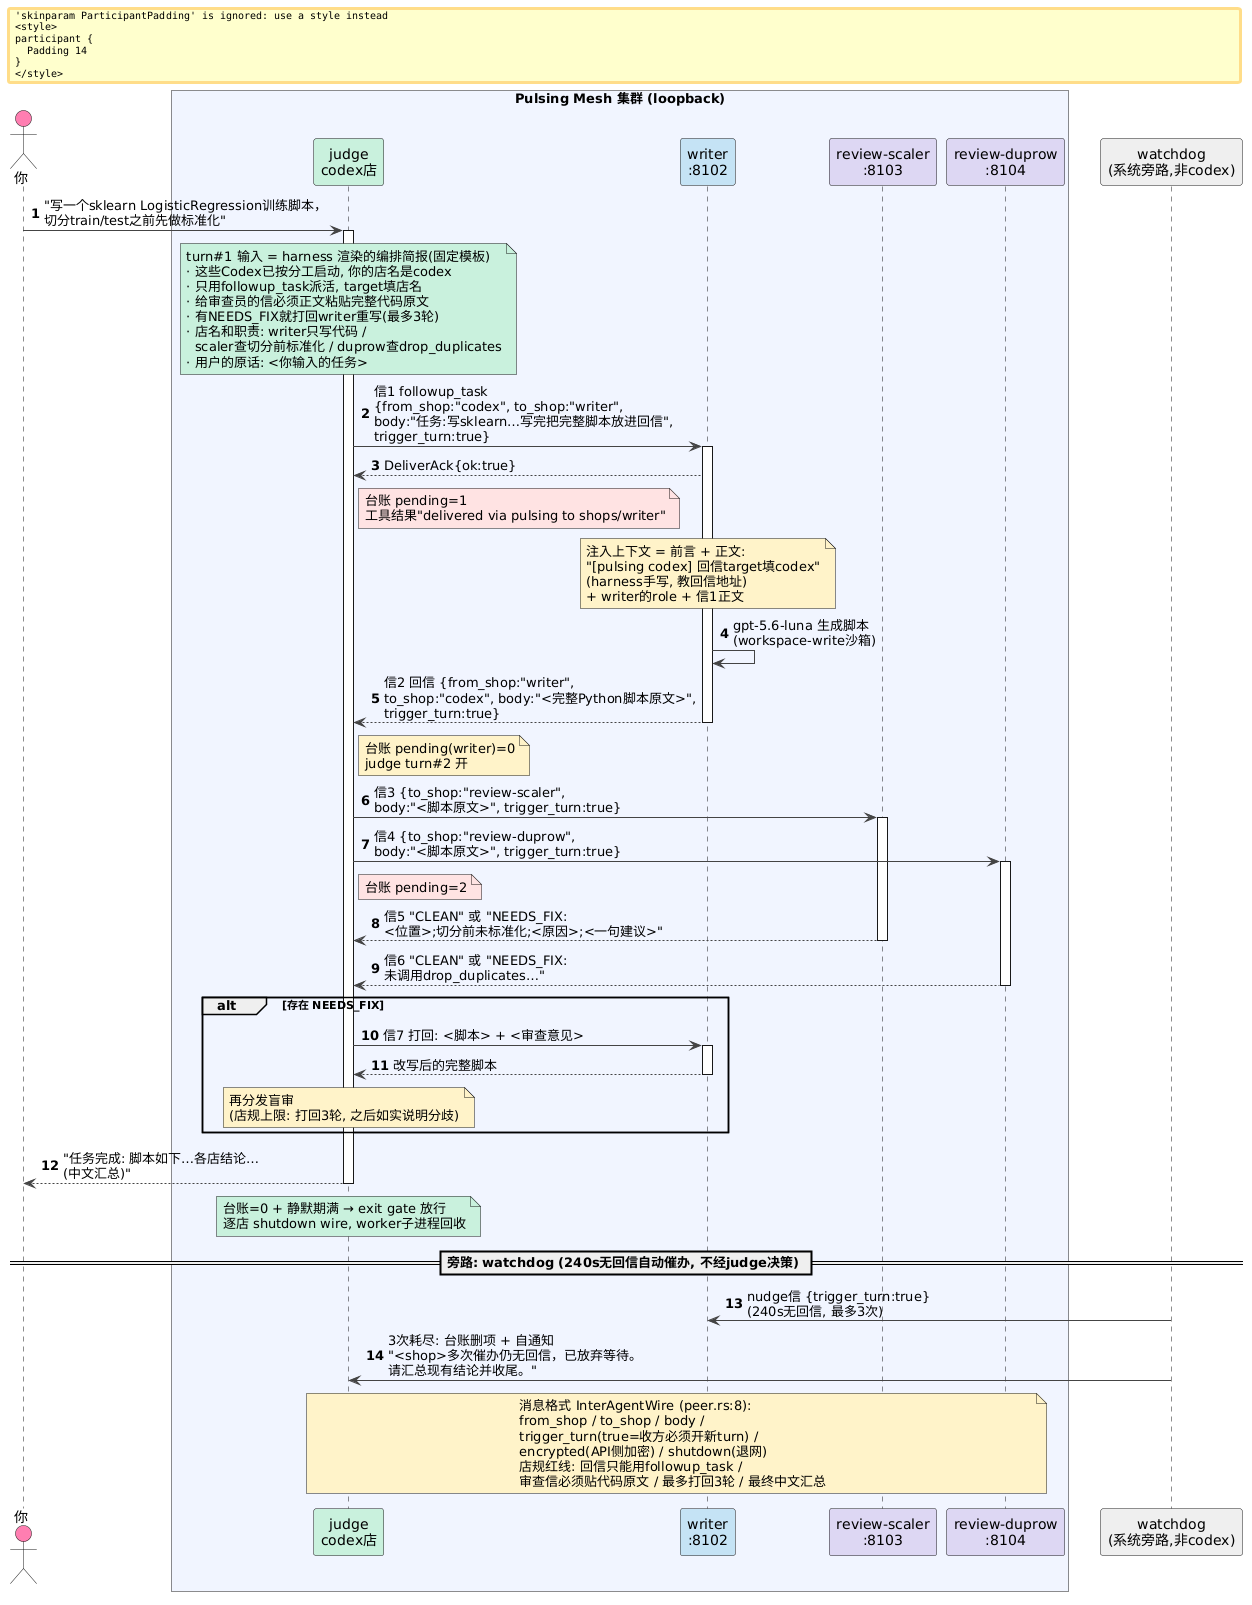

The diagram above was rendered by PlantUML. Its source (embedded in the PNG):
@startuml
autonumber
skinparam NoteBackgroundColor #FFF3C8
skinparam ActivationBackgroundColor #F8CE7A
skinparam ArrowColor #444444
skinparam ParticipantPadding 14
skinparam BoxPadding 8

actor "你" as U #FF7EB0
box "Pulsing Mesh 集群 (loopback)" #F0F4FF
  participant "judge\ncodex店" as J #C8F0DC
  participant "writer\n:8102" as W #C5E3F5
  participant "review-scaler\n:8103" as RS #DDD6F3
  participant "review-duprow\n:8104" as RD #DDD6F3
end box
participant "watchdog\n(系统旁路,非codex)" as WD #EEEEEE

U -> J : "写一个sklearn LogisticRegression训练脚本，\n切分train/test之前先做标准化"
activate J
note over J #C8F0DC
  turn#1 输入 = harness 渲染的编排简报(固定模板)
  · 这些Codex已按分工启动, 你的店名是codex
  · 只用followup_task派活, target填店名
  · 给审查员的信必须正文粘贴完整代码原文
  · 有NEEDS_FIX就打回writer重写(最多3轮)
  · 店名和职责: writer只写代码 /
    scaler查切分前标准化 / duprow查drop_duplicates
  · 用户的原话: <你输入的任务>
end note

J -> W : 信1 followup_task\n{from_shop:"codex", to_shop:"writer",\nbody:"任务:写sklearn…写完把完整脚本放进回信",\ntrigger_turn:true}
activate W
W --> J : DeliverAck{ok:true}
note right of J #FFE2E2
  台账 pending=1
  工具结果"delivered via pulsing to shops/writer"
end note

note over W #FFF3C8
  注入上下文 = 前言 + 正文:
  "[pulsing codex] 回信target填codex"
  (harness手写, 教回信地址)
  + writer的role + 信1正文
end note
W -> W : gpt-5.6-luna 生成脚本\n(workspace-write沙箱)
W --> J : 信2 回信 {from_shop:"writer",\nto_shop:"codex", body:"<完整Python脚本原文>",\ntrigger_turn:true}
deactivate W
note right of J
  台账 pending(writer)=0
  judge turn#2 开
end note

J -> RS : 信3 {to_shop:"review-scaler",\nbody:"<脚本原文>", trigger_turn:true}
activate RS
J -> RD : 信4 {to_shop:"review-duprow",\nbody:"<脚本原文>", trigger_turn:true}
activate RD
note right of J #FFE2E2
  台账 pending=2
end note

RS --> J : 信5 "CLEAN" 或 "NEEDS_FIX:\n<位置>;切分前未标准化;<原因>;<一句建议>"
deactivate RS
RD --> J : 信6 "CLEAN" 或 "NEEDS_FIX:\n未调用drop_duplicates…"
deactivate RD

alt 存在 NEEDS_FIX
  J -> W : 信7 打回: <脚本> + <审查意见>
  activate W
  W --> J : 改写后的完整脚本
  deactivate W
  note over J
    再分发盲审
    (店规上限: 打回3轮, 之后如实说明分歧)
  end note
end alt

J --> U : "任务完成: 脚本如下…各店结论…\n(中文汇总)"
note over J #C8F0DC
  台账=0 + 静默期满 → exit gate 放行
  逐店 shutdown wire, worker子进程回收
end note
deactivate J

== 旁路: watchdog (240s无回信自动催办, 不经judge决策) ==
WD -> W : nudge信 {trigger_turn:true}\n(240s无回信, 最多3次)
WD -> J : 3次耗尽: 台账删项 + 自通知\n"<shop>多次催办仍无回信，已放弃等待。\n请汇总现有结论并收尾。"
note over J, RD #FFF3C8
  消息格式 InterAgentWire (peer.rs:8):
  from_shop / to_shop / body /
  trigger_turn(true=收方必须开新turn) /
  encrypted(API侧加密) / shutdown(退网)
  店规红线: 回信只能用followup_task /
  审查信必须贴代码原文 / 最多打回3轮 / 最终中文汇总
end note
@enduml